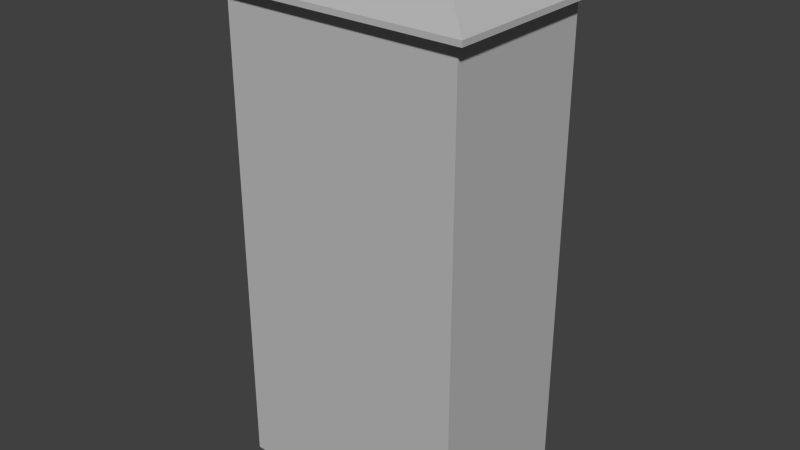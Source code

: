 # Source: House2.blend  (saved by Blender 2.68.0; exported with 4.5.12 LTS)
import bpy
from mathutils import Matrix  # noqa: F401  (used for matrix-valued properties, if any)

bpy.ops.wm.read_factory_settings(use_empty=True)
scene = bpy.context.scene
scene.name = 'Scene'

# ---- collections
col_collection_1 = bpy.data.collections.new('Collection 1'); scene.collection.children.link(col_collection_1)

# ---- materials (node trees are filled in below, after node groups)
mat_building = bpy.data.materials.new('Building')
mat_building.alpha_threshold = 0.0
mat_building.use_transparent_shadow = False
mat_building.diffuse_color = (0.498, 0.498, 0.498, 1.0)
mat_building.specular_color = (0.0, 0.0, 0.0)
mat_building.roughness = 0.5
mat_building.line_color = (0.0, 0.0, 0.0, 1.0)

# ---- material node trees

# ---- world
world_world = bpy.data.worlds.new('World'); scene.world = world_world
world_world.color = (0.05088, 0.05088, 0.05088)
world_world.use_sun_shadow = False
world_world.sun_shadow_jitter_overblur = 0.0
world_world.cycles.sampling_method = 'MANUAL'
world_world.cycles.sample_map_resolution = 256

# ---- meshes
me_building = bpy.data.meshes.new('Building')
me_building.from_pydata([(-450.0, -300.0, 0.0), (450.0, -300.0, 0.0), (-450.0, 300.0, 0.0), (450.0, 300.0, 0.0), (-450.0, -300.0, 1800.0), (450.0, -300.0, 1800.0), (-450.0, 300.0, 1800.0), (450.0, 300.0, 1800.0), (-500.0, -350.0, 1800.0), (500.0, -350.0, 1800.0), (500.0, 350.0, 1800.0), (-500.0, 350.0, 1800.0), (-500.0, 350.0, 1820.0), (-500.0, -350.0, 1820.0), (500.0, -350.0, 1820.0), (-150.0, -1.526e-05, 1970.0), (150.0, -1.526e-05, 1970.0), (500.0, 350.0, 1820.0), (-450.0, -300.0, 0.0), (-450.0, -300.0, 0.0), (450.0, -300.0, 0.0), (450.0, -300.0, 0.0), (450.0, -300.0, 0.0), (450.0, 300.0, 0.0), (450.0, 300.0, 0.0), (450.0, 300.0, 0.0), (-450.0, 300.0, 0.0), (-450.0, -300.0, 1800.0), (-450.0, 300.0, 0.0), (-450.0, 300.0, 0.0), (-450.0, -300.0, 0.0), (-450.0, -300.0, 1800.0), (500.0, -350.0, 1820.0), (500.0, 350.0, 1820.0), (-500.0, -350.0, 1820.0), (-500.0, -350.0, 1820.0), (-500.0, 350.0, 1820.0), (-450.0, -300.0, 1800.0), (450.0, -300.0, 1800.0), (-450.0, -300.0, 1800.0), (450.0, 300.0, 1800.0), (-450.0, 300.0, 1800.0), (450.0, 300.0, 1800.0), (-450.0, 300.0, 1800.0), (-450.0, -300.0, 1800.0), (-450.0, 300.0, 1800.0), (450.0, -300.0, 1800.0), (450.0, 300.0, 1800.0), (450.0, -300.0, 1800.0), (-500.0, -350.0, 1820.0), (-500.0, 350.0, 1820.0), (500.0, -350.0, 1820.0), (500.0, 350.0, 1820.0), (-500.0, 350.0, 1820.0), (500.0, 350.0, 1820.0), (-500.0, 350.0, 1820.0), (500.0, -350.0, 1820.0), (-500.0, -350.0, 1820.0), (500.0, -350.0, 1820.0)], [], [(0, 3, 1), (0, 2, 3), (5, 4, 18), (19, 20, 5), (7, 5, 21), (22, 23, 7), (6, 7, 24), (25, 26, 6), (27, 6, 28), (29, 30, 31), (8, 9, 14), (14, 13, 8), (9, 10, 17), (17, 32, 9), (10, 11, 12), (12, 33, 10), (11, 8, 34), (35, 36, 11), (37, 38, 9), (9, 8, 39), (40, 41, 11), (11, 10, 42), (43, 44, 8), (8, 11, 45), (46, 47, 10), (10, 9, 48), (49, 15, 50), (16, 51, 52), (53, 15, 16), (16, 54, 55), (56, 16, 15), (15, 57, 58)])
_uv = me_building.uv_layers.new(name='UVMap')
_uv.uv.foreach_set('vector', [0.6968, 0.9036, 0.9688, 0.7222, 0.9688, 0.9036, 0.6968, 0.9036, 0.6968, 0.7222, 0.9688, 0.7222, 0.3215, 0.5959, 0.04953, 0.5959, 0.04953, 0.05201, 0.04953, 0.05201, 0.3215, 0.05201, 0.3215, 0.5959, 0.5029, 0.5959, 0.3215, 0.5959, 0.3215, 0.05201, 0.3215, 0.05201, 0.5029, 0.05201, 0.5029, 0.5959, 0.7749, 0.5959, 0.5029, 0.5959, 0.5029, 0.05201, 0.5029, 0.05201, 0.7749, 0.05201, 0.7749, 0.5959, 0.9562, 0.5959, 0.7749, 0.5959, 0.7749, 0.05201, 0.7749, 0.05201, 0.9562, 0.05201, 0.9562, 0.5959, 0.03311, 0.9397, 0.3352, 0.9397, 0.3352, 0.9458, 0.3352, 0.9458, 0.03311, 0.9458, 0.03311, 0.9397, 0.3352, 0.9397, 0.3352, 0.7283, 0.3412, 0.7283, 0.3412, 0.7283, 0.3412, 0.9397, 0.3352, 0.9397, 0.3352, 0.7283, 0.03311, 0.7283, 0.03311, 0.7222, 0.03311, 0.7222, 0.3352, 0.7222, 0.3352, 0.7283, 0.03311, 0.7283, 0.03311, 0.9397, 0.02705, 0.9397, 0.02705, 0.9397, 0.02705, 0.7283, 0.03311, 0.7283, 0.04821, 0.9246, 0.3201, 0.9246, 0.3352, 0.9397, 0.3352, 0.9397, 0.03311, 0.9397, 0.04821, 0.9246, 0.3201, 0.7434, 0.04821, 0.7434, 0.03311, 0.7283, 0.03311, 0.7283, 0.3352, 0.7283, 0.3201, 0.7434, 0.04821, 0.7434, 0.04821, 0.9246, 0.03311, 0.9397, 0.03311, 0.9397, 0.03311, 0.7283, 0.04821, 0.7434, 0.3201, 0.9246, 0.3201, 0.7434, 0.3352, 0.7283, 0.3352, 0.7283, 0.3352, 0.9397, 0.3201, 0.9246, 0.6818, 0.9432, 0.5685, 0.8342, 0.6818, 0.7222, 0.4801, 0.8342, 0.3671, 0.9432, 0.3671, 0.7222, 0.6818, 0.7222, 0.5685, 0.8342, 0.4801, 0.8342, 0.4801, 0.8342, 0.3671, 0.7222, 0.6818, 0.7222, 0.3671, 0.9432, 0.4801, 0.8342, 0.5685, 0.8342, 0.5685, 0.8342, 0.6818, 0.9432, 0.3671, 0.9432])
me_building.materials.append(mat_building)
me_building.use_remesh_preserve_volume = False
me_building.use_remesh_preserve_attributes = False
me_building.use_mirror_vertex_groups = False
me_building.update()

# ---- objects
ob_building = bpy.data.objects.new('Building', me_building)

# ---- transforms, parenting, visibility, modifiers, constraints
ob_building.location = (-0.002956, 0.0006017, 0.0)
ob_building.scale = (0.001, 0.001, 0.001)
ob_building.lineart.crease_threshold = 0.0

# ---- collection membership
col_collection_1.objects.link(ob_building)

# ---- scene / render settings (as saved in the file)
scene.frame_start = 1; scene.frame_end = 250; scene.frame_set(1)
scene.render.engine = 'BLENDER_EEVEE_NEXT'
scene.render.image_settings.color_mode = 'RGB'
scene.render.image_settings.compression = 90
scene.render.resolution_percentage = 50
scene.render.dither_intensity = 0.0
scene.cycles.use_denoising = False
scene.cycles.samples = 10
scene.cycles.sampling_pattern = 'TABULATED_SOBOL'
scene.cycles.light_sampling_threshold = 0.0
scene.cycles.use_adaptive_sampling = False
scene.cycles.use_light_tree = False
scene.cycles.blur_glossy = 0.0
scene.cycles.volume_bounces = 1
scene.cycles.pixel_filter_type = 'GAUSSIAN'
scene.cycles.sample_clamp_indirect = 0.0
scene.view_settings.view_transform = 'Standard'
bpy.context.view_layer.update()

# ---- added for rendering (the .blend has no active camera and no usable light): camera, sun
cam_auto = bpy.data.cameras.new('AutoCamera')
cam_auto.lens = 50.0
cam_auto.sensor_width = 36.0
cam_auto.clip_end = 1000.0
ob_auto_camera = bpy.data.objects.new('AutoCamera', cam_auto)
scene.collection.objects.link(ob_auto_camera)
ob_auto_camera.location = (2.14127, -2.57247, 2.70038)
ob_auto_camera.rotation_euler = (1.09748, -7.21219e-08, 0.694738)
scene.camera = ob_auto_camera
light_auto_sun = bpy.data.lights.new('AutoSun', 'SUN')
light_auto_sun.energy = 3.0
light_auto_sun.angle = 0.0523599
ob_auto_sun = bpy.data.objects.new('AutoSun', light_auto_sun)
scene.collection.objects.link(ob_auto_sun)
ob_auto_sun.rotation_euler = (0.872665, 0.174533, 0.523599)
bpy.context.view_layer.update()
